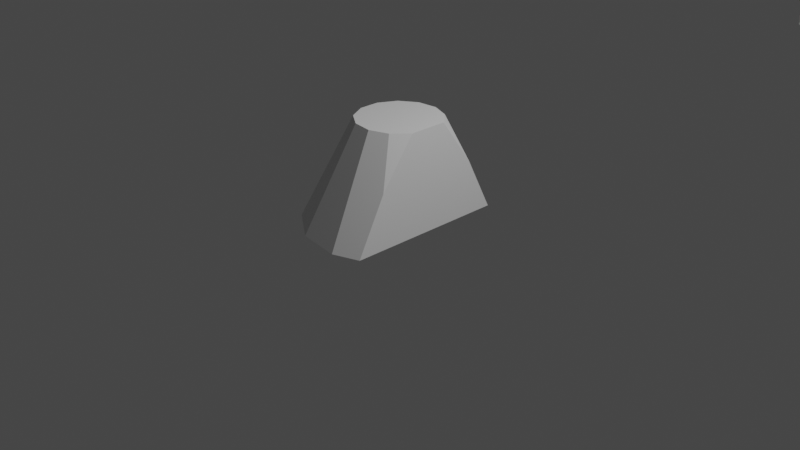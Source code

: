 # Source: boolean_intersect.blend  (saved by Blender 5.2.7; exported with 4.5.12 LTS)
import bpy
from mathutils import Matrix  # noqa: F401  (used for matrix-valued properties, if any)

bpy.ops.wm.read_factory_settings(use_empty=True)
scene = bpy.context.scene
scene.name = 'Scene'

# ---- collections
col_collection = bpy.data.collections.new('Collection'); scene.collection.children.link(col_collection)

# ---- materials (node trees are filled in below, after node groups)
mat_material = bpy.data.materials.new('Material')
mat_material.alpha_threshold = 0.0
mat_material.use_backface_culling_lightprobe_volume = False
mat_material.use_transparent_shadow = False
mat_material.line_color = (0.0, 0.0, 0.0, 1.0)

# ---- node groups
ng_geometry_nodes = bpy.data.node_groups.new('Geometry Nodes', 'GeometryNodeTree')
_s = ng_geometry_nodes.interface.new_socket(name='Geometry', in_out='OUTPUT', socket_type='NodeSocketGeometry')
_s = ng_geometry_nodes.interface.new_socket(name='Geometry', in_out='INPUT', socket_type='NodeSocketGeometry')
ng_geometry_nodes.is_modifier = True
_N = ng_geometry_nodes.nodes; _L = ng_geometry_nodes.links
n0 = _N.new('GeometryNodeStoreNamedAttribute'); n0.name = 'Store Named Attribute'; n0.location = (-302, -6)
n0.data_type = 'FLOAT_VECTOR'
n0.domain = 'CORNER'
n0.inputs[2].default_value = 'uv_map'
n1 = _N.new('NodeGroupOutput'); n1.name = 'Group Output'; n1.location = (339, 0)
n2 = _N.new('NodeGroupInput'); n2.name = 'Group Input'; n2.location = (-321, 43)
n2.hide = True
n3 = _N.new('GeometryNodeMeshCone'); n3.name = 'Cone'; n3.location = (-327, -6)
n3.inputs[0].default_value = 13
n4 = _N.new('GeometryNodeMeshBoolean'); n4.name = 'Boolean'; n4.location = (119, 34)
n4.operation = 'INTERSECT'
n4.solver = 'EXACT'
n5 = _N.new('GeometryNodeTransform'); n5.name = 'Transform'; n5.location = (-104, 78)
n5.hide = True
n5.inputs[1].default_value = (-0.6, -0.1, 0.1)
n6 = _N.new('GeometryNodeRealizeInstances'); n6.name = 'Realize Instances'; n6.location = (19, 34)
_L.new(n2.outputs[0], n5.inputs[0])
_L.new(n4.outputs[0], n1.inputs[0])
_L.new(n0.outputs[0], n4.inputs[1])
_L.new(n6.outputs[0], n4.inputs[0])
_L.new(n5.outputs[0], n4.inputs[1])
_L.new(n3.outputs[0], n0.inputs[0])
_L.new(n3.outputs[4], n0.inputs[3])
_L.new(n5.outputs[0], n6.inputs[0])
n1.is_active_output = True

# ---- material node trees
mat_material.use_nodes = True; mat_material.node_tree.nodes.clear()
_N = mat_material.node_tree.nodes; _L = mat_material.node_tree.links
n0 = _N.new('ShaderNodeOutputMaterial'); n0.name = 'Material Output'; n0.location = (300, 300)
n1 = _N.new('ShaderNodeBsdfPrincipled'); n1.name = 'Principled BSDF'; n1.location = (10, 300)
n1.distribution = 'GGX'
n1.subsurface_method = 'BURLEY'
n1.inputs[2].default_value = 0.4
n1.inputs[3].default_value = 1.45
n1.inputs[27].default_value = (0.0, 0.0, 0.0, 1.0)
n1.inputs[28].default_value = 1.0
_L.new(n1.outputs[0], n0.inputs[0])
n0.is_active_output = True

# ---- world
world_world = bpy.data.worlds.new('World'); scene.world = world_world
world_world.use_nodes = True; world_world.node_tree.nodes.clear()
_N = world_world.node_tree.nodes; _L = world_world.node_tree.links
n0 = _N.new('ShaderNodeOutputWorld'); n0.name = 'World Output'; n0.location = (300, 300)
n1 = _N.new('ShaderNodeBackground'); n1.name = 'Background'; n1.location = (10, 300)
n1.inputs[0].default_value = (0.05088, 0.05088, 0.05088, 1.0)
_L.new(n1.outputs[0], n0.inputs[0])
n0.is_active_output = True
world_world.color = (0.05088, 0.05088, 0.05088)
world_world.use_sun_shadow = False
world_world.sun_shadow_jitter_overblur = 0.0

# ---- cameras
cam_camera = bpy.data.cameras.new('Camera')
cam_camera.clip_end = 100.0
cam_camera.ortho_scale = 7.314

# ---- lights
light_light = bpy.data.lights.new('Light', 'POINT')
light_light.transmission_factor = 0.0
light_light.energy = 1000.0
light_light.shadow_soft_size = 0.1
light_light.shadow_maximum_resolution = 0.006
light_light.use_absolute_resolution = True

# ---- meshes
me_cube = bpy.data.meshes.new('Cube')
me_cube.from_pydata([(1.0, 1.0, 1.0), (1.0, 1.0, -1.0), (1.0, -1.0, 1.0), (1.0, -1.0, -1.0), (-1.0, 1.0, 1.0), (-1.0, 1.0, -1.0), (-1.0, -1.0, 1.0), (-1.0, -1.0, -1.0)], [], [(0, 4, 6, 2), (3, 2, 6, 7), (7, 6, 4, 5), (5, 1, 3, 7), (1, 0, 2, 3), (5, 4, 0, 1)])
_uv = me_cube.uv_layers.new(name='UVMap')
_uv.uv.foreach_set('vector', [0.625, 0.5, 0.875, 0.5, 0.875, 0.75, 0.625, 0.75, 0.375, 0.75, 0.625, 0.75, 0.625, 1.0, 0.375, 1.0, 0.375, 0.0, 0.625, 0.0, 0.625, 0.25, 0.375, 0.25, 0.125, 0.5, 0.375, 0.5, 0.375, 0.75, 0.125, 0.75, 0.375, 0.5, 0.625, 0.5, 0.625, 0.75, 0.375, 0.75, 0.375, 0.25, 0.625, 0.25, 0.625, 0.5, 0.375, 0.5])
me_cube.materials.append(mat_material)
me_cube.use_remesh_preserve_volume = False
me_cube.use_remesh_preserve_attributes = False
me_cube.use_mirror_vertex_groups = False
me_cube.update()
me_cube_002 = bpy.data.meshes.new('Cube.002')
me_cube_002.from_pydata([(-0.7485, 0.6631, 0.0), (-0.9709, 0.2393, 0.0), (-0.9709, -0.2393, 0.0), (-0.7485, -0.6631, 0.0), (-0.3546, -0.935, 0.0), (0.1205, -0.9927, 0.0), (-0.4369, 0.1077, 1.1), (-0.1596, 0.4208, 1.1), (-0.3368, 0.2984, 1.1), (-0.4369, -0.1077, 1.1), (-0.3368, -0.2984, 1.1), (-0.1596, -0.4208, 1.1), (0.05424, -0.4467, 1.1), (0.3985, -0.2091, 1.1), (0.2556, -0.3703, 1.1), (0.4, -0.2029, 1.1), (0.3985, 0.2091, 1.1), (0.2556, 0.3703, 1.1), (0.4, 0.2029, 1.1), (0.05424, 0.4467, 1.1), (0.4, -0.5795, 0.5917), (0.4, -0.2099, 1.097), (0.4, 0.8867, 0.0), (0.4, 0.5795, 0.5917), (0.4, 0.2099, 1.097), (0.4, -0.8867, 0.0), (-0.3413, 0.9, 0.0749), (-0.4053, 0.9, 0.0), (0.1093, 0.9, 0.1868), (0.365, 0.9, 0.0)], [], [(16, 17, 19, 7, 8, 6, 9, 10, 11, 12, 14, 13, 15, 18), (24, 18, 15, 21, 20, 25, 22, 23), (27, 26, 28, 29), (24, 16, 18), (23, 17, 16, 24), (19, 17, 23, 22, 29, 28), (7, 19, 28, 26), (0, 8, 7, 26, 27), (8, 0, 1, 6), (6, 1, 2, 9), (2, 3, 10, 9), (3, 4, 11, 10), (11, 4, 5, 12), (14, 12, 5, 25, 20), (14, 20, 21, 13), (13, 21, 15), (25, 5, 4, 3, 2, 1, 0, 27, 29, 22)])
me_cube_002.polygons.foreach_set('material_index', [0, 0, 0, 1, 1, 1, 1, 1, 1, 1, 1, 1, 1, 1, 1, 1, 1])
_uv = me_cube_002.uv_layers.new(name='UVMap')
_uv.uv.foreach_set('vector', [0.6252, 0.5864, 0.643, 0.5662, 0.6682, 0.5567, 0.6949, 0.5599, 0.7171, 0.5752, 0.7296, 0.599, 0.7296, 0.626, 0.7171, 0.6498, 0.6949, 0.6651, 0.6682, 0.6683, 0.643, 0.6588, 0.6252, 0.6386, 0.625, 0.6379, 0.625, 0.5871, 0.6246, 0.5863, 0.625, 0.5871, 0.625, 0.6379, 0.6246, 0.6387, 0.5615, 0.6849, 0.4875, 0.7233, 0.4875, 0.5017, 0.5615, 0.5401, 0.4875, 0.3993, 0.4969, 0.4073, 0.5108, 0.4637, 0.4875, 0.4956, 0.0, 0.0, 0.0, 0.0, 0.0, 0.0, 0.0, 0.0, 0.0, 0.0, 0.0, 0.0, 0.0, 0.0, 0.0, 0.0, 0.0, 0.0, 0.0, 0.0, 0.0, 0.0, 0.0, 0.0, 0.0, 0.0, 0.0, 0.0, 0.0, 0.0, 0.0, 0.0, 0.0, 0.0, 0.0, 0.0, 0.0, 0.0, 0.0, 0.0, 0.0, 0.0, 0.0, 0.0, 0.0, 0.0, 0.0, 0.0, 0.0, 0.0, 0.0, 0.0, 0.0, 0.0, 0.0, 0.0, 0.0, 0.0, 0.0, 0.0, 0.0, 0.0, 0.0, 0.0, 0.0, 0.0, 0.0, 0.0, 0.0, 0.0, 0.0, 0.0, 0.0, 0.0, 0.0, 0.0, 0.0, 0.0, 0.0, 0.0, 0.0, 0.0, 0.0, 0.0, 0.0, 0.0, 0.0, 0.0, 0.0, 0.0, 0.0, 0.0, 0.0, 0.0, 0.0, 0.0, 0.0, 0.0, 0.0, 0.0, 0.0, 0.0, 0.0, 0.0, 0.0, 0.0, 0.0, 0.0, 0.0, 0.0, 0.0, 0.0, 0.0, 0.0, 0.0, 0.0, 0.0, 0.0, 0.0, 0.0, 0.0, 0.0, 0.0, 0.0, 0.0, 0.0, 0.0, 0.0])
me_cube_002.materials.append(mat_material)
me_cube_002.use_remesh_preserve_volume = False
me_cube_002.use_remesh_preserve_attributes = False
me_cube_002.use_mirror_vertex_groups = False
me_cube_002.update()

# ---- objects
ob_test_object = bpy.data.objects.new('test_object', me_cube)
ob_light = bpy.data.objects.new('Light', light_light)
ob_camera = bpy.data.objects.new('Camera', cam_camera)
ob_expected_object = bpy.data.objects.new('expected_object', me_cube_002)

# ---- transforms, parenting, visibility, modifiers, constraints
ob_test_object.location = (0.0, 0.0, 0.0)
ob_test_object.lock_rotations_4d = False
ob_test_object.empty_display_type = 'ARROWS'
ob_test_object.lineart.crease_threshold = 0.0
_m = ob_test_object.modifiers.new('GeometryNodes', 'NODES')
_m.node_group = ng_geometry_nodes
ob_light.location = (4.076, 1.005, 5.904)
ob_light.rotation_euler = (0.6503, 0.05522, 1.866)
ob_light.lock_rotations_4d = False
ob_light.empty_display_type = 'ARROWS'
ob_light.color = (0.0, 0.0, 0.0, 0.0)
ob_light.lineart.crease_threshold = 0.0
ob_camera.location = (7.359, -6.926, 4.958)
ob_camera.rotation_euler = (1.109, 0.0, 0.8149)
ob_camera.lock_rotations_4d = False
ob_camera.empty_display_type = 'ARROWS'
ob_camera.color = (0.0, 0.0, 0.0, 0.0)
ob_camera.display_type = 'WIRE'
ob_camera.lineart.crease_threshold = 0.0
ob_expected_object.location = (0.0, 10.0, 0.0)
ob_expected_object.lock_rotations_4d = False
ob_expected_object.empty_display_type = 'ARROWS'
ob_expected_object.lineart.crease_threshold = 0.0

# ---- collection membership
col_collection.objects.link(ob_test_object)
col_collection.objects.link(ob_light)
col_collection.objects.link(ob_camera)
col_collection.objects.link(ob_expected_object)

# ---- scene / render settings (as saved in the file)
scene.camera = ob_camera
scene.frame_start = 1; scene.frame_end = 250; scene.frame_set(1)
scene.render.engine = 'BLENDER_EEVEE_NEXT'
scene.render.bake_bias = 0.0
scene.render.bake_samples = 0
scene.cycles.use_denoising = False
scene.cycles.samples = 128
scene.cycles.sampling_pattern = 'TABULATED_SOBOL'
scene.cycles.use_adaptive_sampling = False
scene.view_settings.view_transform = 'Filmic'
bpy.context.view_layer.update()
